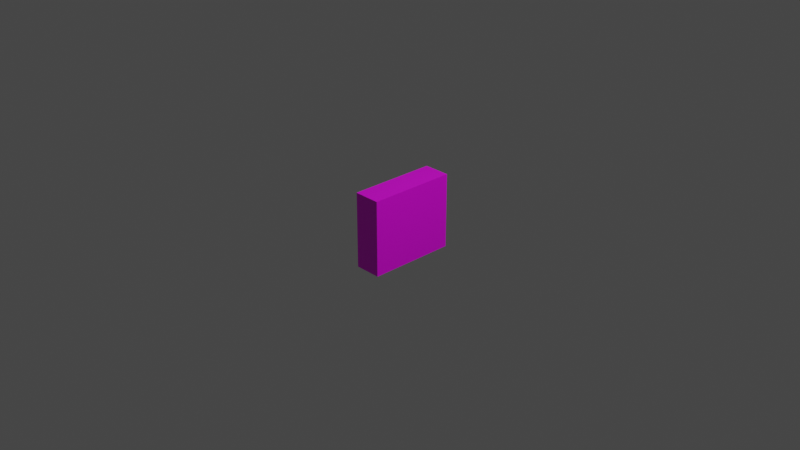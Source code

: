 # Source: CPU1.blend  (saved by Blender 2.80.75; exported with 4.5.12 LTS)
import bpy
from mathutils import Matrix  # noqa: F401  (used for matrix-valued properties, if any)

bpy.ops.wm.read_factory_settings(use_empty=True)
scene = bpy.context.scene
scene.name = 'Scene'

# ---- collections
col_collection = bpy.data.collections.new('Collection'); scene.collection.children.link(col_collection)

# ---- images (referenced by path relative to the original .blend; pixels are not part of the script)
import os
ASSET_DIR = os.environ.get("B2B_ASSET_DIR", "")  # directory of the original .blend (textures are referenced by path, not embedded)
HERE = os.path.dirname(os.path.abspath(__file__))  # packed textures are extracted next to this script under _unpacked/

def load_image(name, relpath, width, height, colorspace="sRGB"):
    """Load a texture the original file referenced (path relative to the .blend, or extracted next to this script)."""
    p = next((c for c in (os.path.join(HERE, relpath), os.path.join(ASSET_DIR, relpath)) if relpath and os.path.exists(c)), "")
    if p:
        img = bpy.data.images.load(p, check_existing=True)
        img.name = name
    else:  # same state as the original file: an image datablock whose file is absent (Cycles renders it pink)
        img = bpy.data.images.new(name, width, height)
        img.source = "FILE"
        img.filepath = "//" + (relpath or name)
    img.colorspace_settings.name = colorspace
    return img
img_img_8449_jpg = load_image('IMG_8449.JPG', 'IMG_8449.JPG', 1024, 1024, 'sRGB')
img_img_8450_jpg = load_image('IMG_8450.JPG', 'IMG_8450.JPG', 1024, 1024, 'sRGB')
img_img_8451_jpg = load_image('IMG_8451.JPG', 'IMG_8451.JPG', 1024, 1024, 'sRGB')
img_img_8525_jpg = load_image('IMG_8525.JPG', 'IMG_8525.JPG', 1024, 1024, 'sRGB')

# ---- materials (node trees are filled in below, after node groups)
mat_material = bpy.data.materials.new('Material')
mat_material.alpha_threshold = 0.0
mat_material.use_transparent_shadow = False
mat_material.line_color = (0.0, 0.0, 0.0, 1.0)
mat_material_001 = bpy.data.materials.new('Material.001')
mat_material_001.use_transparent_shadow = False
mat_material_002 = bpy.data.materials.new('Material.002')
mat_material_002.use_transparent_shadow = False
mat_material_003 = bpy.data.materials.new('Material.003')
mat_material_003.use_transparent_shadow = False

# ---- material node trees
mat_material.use_nodes = True; mat_material.node_tree.nodes.clear()
_N = mat_material.node_tree.nodes; _L = mat_material.node_tree.links
n0 = _N.new('ShaderNodeOutputMaterial'); n0.name = 'Material Output'; n0.location = (300, 300)
n1 = _N.new('ShaderNodeBsdfPrincipled'); n1.name = 'Principled BSDF'; n1.location = (10, 300)
n1.distribution = 'GGX'
n1.subsurface_method = 'BURLEY'
n1.inputs[2].default_value = 0.4
n1.inputs[3].default_value = 1.45
n1.inputs[27].default_value = (0.0, 0.0, 0.0, 1.0)
n1.inputs[28].default_value = 1.0
n2 = _N.new('ShaderNodeTexImage'); n2.name = 'Image Texture'; n2.location = (-280, 280)
n2.image = img_img_8449_jpg
_L.new(n1.outputs[0], n0.inputs[0])
_L.new(n2.outputs[0], n1.inputs[0])
n0.is_active_output = True
mat_material_001.use_nodes = True; mat_material_001.node_tree.nodes.clear()
_N = mat_material_001.node_tree.nodes; _L = mat_material_001.node_tree.links
n0 = _N.new('ShaderNodeOutputMaterial'); n0.name = 'Material Output'; n0.location = (300, 300)
n1 = _N.new('ShaderNodeBsdfPrincipled'); n1.name = 'Principled BSDF'; n1.location = (10, 300)
n1.distribution = 'GGX'
n1.subsurface_method = 'BURLEY'
n1.inputs[3].default_value = 1.45
n1.inputs[27].default_value = (0.0, 0.0, 0.0, 1.0)
n1.inputs[28].default_value = 1.0
n2 = _N.new('ShaderNodeTexImage'); n2.name = 'Image Texture'; n2.location = (-280, 280)
n2.image = img_img_8450_jpg
_L.new(n1.outputs[0], n0.inputs[0])
_L.new(n2.outputs[0], n1.inputs[0])
n0.is_active_output = True
mat_material_002.use_nodes = True; mat_material_002.node_tree.nodes.clear()
_N = mat_material_002.node_tree.nodes; _L = mat_material_002.node_tree.links
n0 = _N.new('ShaderNodeOutputMaterial'); n0.name = 'Material Output'; n0.location = (300, 300)
n1 = _N.new('ShaderNodeBsdfPrincipled'); n1.name = 'Principled BSDF'; n1.location = (10, 300)
n1.distribution = 'GGX'
n1.subsurface_method = 'BURLEY'
n1.inputs[3].default_value = 1.45
n1.inputs[27].default_value = (0.0, 0.0, 0.0, 1.0)
n1.inputs[28].default_value = 1.0
n2 = _N.new('ShaderNodeTexImage'); n2.name = 'Image Texture'; n2.location = (-280, 280)
n2.image = img_img_8451_jpg
_L.new(n1.outputs[0], n0.inputs[0])
_L.new(n2.outputs[0], n1.inputs[0])
n0.is_active_output = True
mat_material_003.use_nodes = True; mat_material_003.node_tree.nodes.clear()
_N = mat_material_003.node_tree.nodes; _L = mat_material_003.node_tree.links
n0 = _N.new('ShaderNodeOutputMaterial'); n0.name = 'Material Output'; n0.location = (300, 300)
n1 = _N.new('ShaderNodeBsdfPrincipled'); n1.name = 'Principled BSDF'; n1.location = (10, 300)
n1.distribution = 'GGX'
n1.subsurface_method = 'BURLEY'
n1.inputs[3].default_value = 1.45
n1.inputs[27].default_value = (0.0, 0.0, 0.0, 1.0)
n1.inputs[28].default_value = 1.0
n2 = _N.new('ShaderNodeTexImage'); n2.name = 'Image Texture'; n2.location = (-280, 280)
n2.image = img_img_8525_jpg
_L.new(n1.outputs[0], n0.inputs[0])
_L.new(n2.outputs[0], n1.inputs[0])
n0.is_active_output = True

# ---- world
world_world = bpy.data.worlds.new('World'); scene.world = world_world
world_world.use_nodes = True; world_world.node_tree.nodes.clear()
_N = world_world.node_tree.nodes; _L = world_world.node_tree.links
n0 = _N.new('ShaderNodeOutputWorld'); n0.name = 'World Output'; n0.location = (300, 300)
n1 = _N.new('ShaderNodeBackground'); n1.name = 'Background'; n1.location = (10, 300)
n1.inputs[0].default_value = (0.05088, 0.05088, 0.05088, 1.0)
_L.new(n1.outputs[0], n0.inputs[0])
n0.is_active_output = True
world_world.color = (0.05088, 0.05088, 0.05088)
world_world.use_sun_shadow = False
world_world.sun_shadow_jitter_overblur = 0.0

# ---- cameras
cam_camera = bpy.data.cameras.new('Camera')
cam_camera.clip_end = 100.0
cam_camera.ortho_scale = 7.314

# ---- lights
light_light = bpy.data.lights.new('Light', 'POINT')
light_light.transmission_factor = 0.0
light_light.energy = 1000.0
light_light.shadow_soft_size = 0.1
light_light.shadow_maximum_resolution = 0.006
light_light.use_absolute_resolution = True

# ---- meshes
me_cube = bpy.data.meshes.new('Cube')
me_cube.from_pydata([(1.031, 1.0, 1.0), (1.031, 1.0, -1.0), (1.031, -1.0, 1.0), (1.031, -1.0, -1.0), (-0.5038, 1.0, 1.0), (-0.5038, 1.0, -1.0), (-0.5038, -1.0, 1.0), (-0.5038, -1.0, -1.0)], [], [(0, 4, 6, 2), (3, 2, 6, 7), (7, 6, 4, 5), (5, 1, 3, 7), (1, 0, 2, 3), (5, 4, 0, 1)])
me_cube.polygons.foreach_set('material_index', [1, 0, 0, 3, 0, 2])
_uv = me_cube.uv_layers.new(name='UVMap')
_uv.uv.foreach_set('vector', [0.1113, 0.7533, 0.1018, 0.03853, 0.7908, 0.2705, 0.788, 0.6383, 0.375, 0.25, 0.625, 0.25, 0.625, 0.5, 0.375, 0.5, 0.04752, 0.05669, 0.8275, -0.006635, 0.9, 0.9733, -0.002476, 0.93, 0.5984, 0.7327, 0.3607, 0.7467, 0.4024, 0.2303, 0.5825, 0.201, 0.6274, 0.06208, 0.6942, 0.06208, 0.6797, 0.2145, 0.6218, 0.235, 0.007416, 0.9856, -0.007727, -0.01586, 1.011, -0.00141, 0.9172, 1.009])
me_cube.materials.append(mat_material)
me_cube.materials.append(mat_material_001)
me_cube.materials.append(mat_material_002)
me_cube.materials.append(mat_material_003)
me_cube.use_remesh_preserve_volume = False
me_cube.use_remesh_preserve_attributes = False
me_cube.use_mirror_vertex_groups = False
me_cube.update()

# ---- objects
ob_cube = bpy.data.objects.new('Cube', me_cube)
ob_light = bpy.data.objects.new('Light', light_light)
ob_camera = bpy.data.objects.new('Camera', cam_camera)

# ---- transforms, parenting, visibility, modifiers, constraints
ob_cube.location = (0.0, 0.0, 0.0)
ob_cube.rotation_euler = (1.571, 0.0, 0.0)
ob_cube.scale = (0.19, 0.41, 0.48)
ob_cube.lock_rotations_4d = False
ob_cube.empty_display_type = 'ARROWS'
ob_cube.lineart.crease_threshold = 0.0
ob_light.location = (4.076, 1.005, 5.904)
ob_light.rotation_euler = (0.6503, 0.05522, 1.866)
ob_light.lock_rotations_4d = False
ob_light.empty_display_type = 'ARROWS'
ob_light.color = (0.0, 0.0, 0.0, 0.0)
ob_light.lineart.crease_threshold = 0.0
ob_camera.location = (7.359, -6.926, 4.958)
ob_camera.rotation_euler = (1.109, 0.0, 0.8149)
ob_camera.lock_rotations_4d = False
ob_camera.empty_display_type = 'ARROWS'
ob_camera.color = (0.0, 0.0, 0.0, 0.0)
ob_camera.display_type = 'WIRE'
ob_camera.lineart.crease_threshold = 0.0

# ---- collection membership
col_collection.objects.link(ob_cube)
col_collection.objects.link(ob_light)
col_collection.objects.link(ob_camera)

# ---- scene / render settings (as saved in the file)
scene.camera = ob_camera
scene.frame_start = 1; scene.frame_end = 250; scene.frame_set(1)
scene.render.engine = 'BLENDER_EEVEE_NEXT'
scene.cycles.use_denoising = False
scene.cycles.samples = 128
scene.cycles.sampling_pattern = 'TABULATED_SOBOL'
scene.cycles.use_adaptive_sampling = False
scene.cycles.use_light_tree = False
scene.view_settings.view_transform = 'Filmic'
scene.unit_settings.scale_length = 2.0
bpy.context.view_layer.update()
